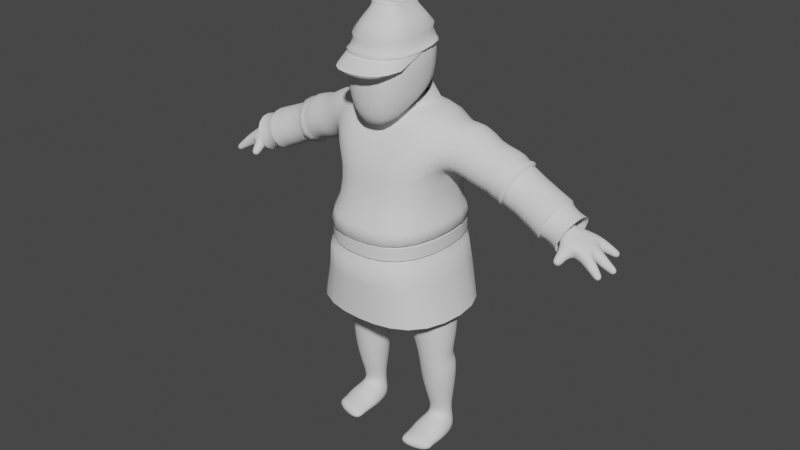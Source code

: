 # Source: soldado_boliviano_robe.blend  (saved by Blender 2.91.10; exported with 4.5.12 LTS)
import bpy
from mathutils import Matrix  # noqa: F401  (used for matrix-valued properties, if any)

bpy.ops.wm.read_factory_settings(use_empty=True)
scene = bpy.context.scene
scene.name = 'Scene'

# ---- collections
col_collection = bpy.data.collections.new('Collection'); scene.collection.children.link(col_collection)

# ---- node groups
ng_auto_smooth = bpy.data.node_groups.new('Auto Smooth', 'GeometryNodeTree')
_s = ng_auto_smooth.interface.new_socket(name='Geometry', in_out='OUTPUT', socket_type='NodeSocketGeometry')
_s = ng_auto_smooth.interface.new_socket(name='Geometry', in_out='INPUT', socket_type='NodeSocketGeometry')
_s = ng_auto_smooth.interface.new_socket(name='Angle', in_out='INPUT', socket_type='NodeSocketFloat')
_s.subtype = 'ANGLE'
_s.min_value = 0.0
_s.max_value = 3.142
ng_auto_smooth.is_modifier = True
_N = ng_auto_smooth.nodes; _L = ng_auto_smooth.links
n0 = _N.new('NodeGroupOutput'); n0.name = 'Group Output'; n0.location = (480, -100)
n1 = _N.new('NodeGroupInput'); n1.name = 'Group Input'; n1.location = (-420, -300)
n2 = _N.new('NodeGroupInput'); n2.name = 'Group Input.001'; n2.location = (-60, -100)
n3 = _N.new('GeometryNodeSetShadeSmooth'); n3.name = 'Set Shade Smooth'; n3.location = (120, -100)
n3.domain = 'EDGE'
n4 = _N.new('GeometryNodeSetShadeSmooth'); n4.name = 'Set Shade Smooth.001'; n4.location = (300, -100)
n5 = _N.new('GeometryNodeInputMeshEdgeAngle'); n5.name = 'Edge Angle'; n5.location = (-420, -220)
n6 = _N.new('GeometryNodeInputEdgeSmooth'); n6.name = 'Is Edge Smooth'; n6.location = (-60, -160)
n7 = _N.new('GeometryNodeInputShadeSmooth'); n7.name = 'Is Face Smooth'; n7.location = (-240, -340)
n8 = _N.new('FunctionNodeBooleanMath'); n8.name = 'Boolean Math'; n8.location = (-60, -220)
n9 = _N.new('FunctionNodeCompare'); n9.name = 'Compare'; n9.location = (-240, -180)
n9.operation = 'LESS_EQUAL'
_L.new(n5.outputs[0], n9.inputs[0])
_L.new(n4.outputs[0], n0.inputs[0])
_L.new(n1.outputs[1], n9.inputs[1])
_L.new(n9.outputs[0], n8.inputs[0])
_L.new(n7.outputs[0], n8.inputs[1])
_L.new(n2.outputs[0], n3.inputs[0])
_L.new(n6.outputs[0], n3.inputs[1])
_L.new(n3.outputs[0], n4.inputs[0])
_L.new(n8.outputs[0], n3.inputs[2])
n0.is_active_output = True

# ---- world
world_world = bpy.data.worlds.new('World'); scene.world = world_world
world_world.use_nodes = True; world_world.node_tree.nodes.clear()
_N = world_world.node_tree.nodes; _L = world_world.node_tree.links
n0 = _N.new('ShaderNodeOutputWorld'); n0.name = 'World Output'; n0.location = (300, 300)
n1 = _N.new('ShaderNodeBackground'); n1.name = 'Background'; n1.location = (10, 300)
n1.inputs[0].default_value = (0.05088, 0.05088, 0.05088, 1.0)
_L.new(n1.outputs[0], n0.inputs[0])
n0.is_active_output = True
world_world.color = (0.05088, 0.05088, 0.05088)
world_world.use_sun_shadow = False
world_world.sun_shadow_jitter_overblur = 0.0

# ---- meshes
me_plane_001 = bpy.data.meshes.new('Plane.001')
me_plane_001.from_pydata([(0.0, -0.2112, 0.8331), (0.0, 0.1706, 0.8257), (-0.3359, 0.2137, 0.9683), (-0.3296, -0.2884, 1.036), (-0.1532, -0.09003, 0.1281), (-0.1592, 0.1007, -0.009032), (-0.3329, 0.09828, -0.009032), (-0.3269, -0.09246, 0.1314), (-0.1331, -0.2919, 0.05468), (-0.1357, -0.2844, -0.009032), (-0.353, -0.2236, -0.009032), (-0.3505, -0.2311, 0.06286), (-0.3205, -0.1207, 1.649), (-0.3095, 0.1199, 1.651), (-0.3647, 0.1207, 1.885), (-0.3757, -0.1199, 1.883), (-0.2522, -0.3003, 1.632), (-0.312, 0.1834, 1.59), (-0.2767, 0.1721, 1.947), (-0.2767, -0.1721, 1.947), (-1.098, 0.02679, 1.427), (-1.056, 0.08372, 1.436), (-1.076, 0.09862, 1.51), (-1.125, 0.03288, 1.499), (-1.101, -0.02628, 1.414), (-1.135, -0.03785, 1.483), (-1.061, -0.07196, 1.417), (-1.102, -0.09857, 1.479), (-0.9835, -0.06144, 1.424), (-1.051, -0.09921, 1.483), (-0.9825, -0.09487, 1.484), (-1.198, 0.09308, 1.39), (-1.182, 0.1217, 1.388), (-1.196, 0.1311, 1.416), (-1.211, 0.1025, 1.418), (-1.231, -0.002479, 1.35), (-1.228, 0.02983, 1.353), (-1.246, 0.02899, 1.38), (-1.249, -0.003321, 1.377), (-1.196, -0.09509, 1.347), (-1.208, -0.065, 1.351), (-1.226, -0.07517, 1.377), (-1.214, -0.1053, 1.373), (-0.9889, -0.1374, 1.383), (-1.028, -0.1413, 1.381), (-1.027, -0.1657, 1.412), (-0.9878, -0.1618, 1.414), (-0.9432, -0.03754, 1.482), (-0.9435, 0.03249, 1.481), (-0.9729, 0.03328, 1.545), (-0.9726, -0.03675, 1.546), (-0.6209, -0.04862, 1.58), (-0.6205, 0.1068, 1.578), (-0.6797, 0.1089, 1.721), (-0.6802, -0.04655, 1.723), (-0.1217, -0.1269, 0.4302), (-0.1267, 0.09039, 0.4996), (-0.3547, 0.08379, 0.504), (-0.3498, -0.1335, 0.4345), (-0.1396, -0.1356, 0.4814), (-0.1449, 0.04641, 0.5289), (-0.3328, 0.03863, 0.5377), (-0.3275, -0.1434, 0.4902), (-0.04992, -0.2057, 2.417), (-0.04992, -0.004688, 2.417), (-0.1155, -0.3074, 1.851), (-0.1982, 0.05585, 2.083), (-0.1982, -0.3315, 2.3), (-0.1982, 0.09057, 2.296), (-0.08043, -0.1068, 1.916), (-0.08043, 0.05241, 1.939), (-0.07771, -0.08617, 1.959), (-0.07771, 0.04989, 2.074), (-0.2882, -0.3486, 1.258), (-0.2882, 0.2265, 1.296), (-0.1327, -0.133, 0.09559), (-0.1384, -0.07841, -0.009032), (-0.3535, -0.07902, -0.009032), (-0.3478, -0.1336, 0.101), (-0.1515, -0.1876, 0.07578), (-0.1547, -0.1782, -0.009032), (-0.3346, -0.179, -0.009032), (-0.3314, -0.1884, 0.08255), (-0.4979, -0.07843, 1.607), (-0.4809, 0.1115, 1.611), (-0.5483, 0.1138, 1.79), (-0.5654, -0.07615, 1.786), (-1.139, 0.05007, 1.419), (-1.112, 0.1001, 1.415), (-1.136, 0.1165, 1.464), (-1.163, 0.06645, 1.468), (-1.171, 0.07322, 1.404), (-1.15, 0.1118, 1.401), (-1.168, 0.1244, 1.438), (-1.189, 0.08583, 1.441), (-1.158, -0.02449, 1.385), (-1.153, 0.03194, 1.39), (-1.185, 0.03046, 1.437), (-1.19, -0.02596, 1.432), (-1.197, -0.01265, 1.366), (-1.193, 0.0308, 1.37), (-1.218, 0.02967, 1.407), (-1.222, -0.01378, 1.403), (-1.127, -0.08569, 1.382), (-1.148, -0.03314, 1.389), (-1.179, -0.05089, 1.434), (-1.158, -0.1034, 1.427), (-1.165, -0.09075, 1.363), (-1.181, -0.05028, 1.369), (-1.204, -0.06395, 1.403), (-1.188, -0.1044, 1.398), (-0.9869, -0.1031, 1.401), (-1.039, -0.1082, 1.399), (-1.037, -0.1401, 1.44), (-0.9854, -0.135, 1.442), (-0.9056, -0.03856, 1.494), (-0.9121, 0.04028, 1.49), (-0.9444, 0.04122, 1.562), (-0.9379, -0.03762, 1.566), (-0.8332, -0.04092, 1.516), (-0.8412, 0.05664, 1.511), (-0.8812, 0.0578, 1.601), (-0.8732, -0.03976, 1.605), (-0.734, -0.04417, 1.546), (-0.7442, 0.07904, 1.54), (-0.7947, 0.08051, 1.653), (-0.7845, -0.0427, 1.659), (-0.1487, -0.09881, 0.2821), (-0.1535, 0.07946, 0.2916), (-0.332, 0.07458, 0.2934), (-0.3272, -0.1037, 0.284), (-0.179, -0.0321, 0.1295), (-0.1822, 0.04898, 0.1482), (-0.3046, 0.04552, 0.1472), (-0.3014, -0.03556, 0.1286), (-0.09226, -0.1616, 0.6633), (-0.1044, 0.09379, 0.6493), (-0.3595, 0.08267, 0.6668), (-0.3474, -0.1727, 0.6809), (-0.08043, -0.1068, 1.916), (-0.08043, 0.05241, 1.939), (0.0, -0.1068, 1.916), (0.0, -0.3003, 1.632), (-3.01e-17, -0.4061, 0.9043), (0.0, 0.05241, 1.939), (-7.967e-18, 0.2934, 0.9324), (0.0, 0.1834, 1.59), (0.0, 0.1721, 1.947), (0.0, -0.2421, 1.775), (0.0, -0.004688, 2.417), (0.0, -0.2291, 2.417), (0.0, -0.3549, 2.3), (9.261e-18, -0.3308, 1.816), (0.0, 0.09057, 2.296), (-9.261e-18, 0.05585, 2.083), (0.0, -0.3986, 1.258), (0.0, 0.2265, 1.296), (0.0, -0.08617, 1.959), (0.0, 0.04989, 2.074), (-0.3477, 0.1482, 0.9085), (-0.3385, -0.2305, 0.8965), (-0.2033, -0.3195, 2.076), (-0.1982, 0.07321, 2.189), (-4.63e-18, 0.07321, 2.189), (4.63e-18, -0.3753, 2.076)], [], [(15, 12, 16, 19), (14, 15, 19, 18), (13, 14, 18, 17), (12, 13, 17, 16), (0, 143, 3, 160), (11, 8, 79, 82), (10, 11, 82, 81), (26, 29, 27), (9, 10, 81, 80), (8, 9, 80, 79), (82, 79, 75, 78), (30, 47, 50), (81, 82, 78, 77), (80, 81, 77, 76), (79, 80, 76, 75), (21, 24, 20), (78, 75, 4, 7), (28, 26, 24), (77, 78, 7, 6), (76, 77, 6, 5), (75, 76, 5, 4), (149, 64, 63, 150), (49, 22, 23, 50), (46, 45, 44, 43), (42, 41, 40, 39), (38, 37, 36, 35), (148, 141, 139, 19), (19, 139, 140, 18), (50, 23, 25, 27), (28, 24, 21, 48), (34, 33, 32, 31), (11, 10, 9, 8), (22, 49, 48, 21), (29, 30, 50, 27), (28, 48, 47, 30), (164, 161, 65, 152), (161, 162, 66, 65), (150, 63, 67, 151), (63, 64, 68, 67), (142, 16, 73, 155), (16, 17, 74, 73), (157, 71, 139, 141), (71, 72, 140, 139), (152, 65, 71, 157), (65, 66, 72, 71), (155, 73, 3, 143), (73, 74, 2, 3), (51, 52, 84, 83), (52, 53, 85, 84), (53, 54, 86, 85), (54, 51, 83, 86), (83, 84, 13, 12), (84, 85, 14, 13), (85, 86, 15, 14), (86, 83, 12, 15), (87, 88, 21, 20), (88, 89, 22, 21), (89, 90, 23, 22), (90, 87, 20, 23), (91, 92, 88, 87), (92, 93, 89, 88), (93, 94, 90, 89), (94, 91, 87, 90), (31, 32, 92, 91), (32, 33, 93, 92), (33, 34, 94, 93), (34, 31, 91, 94), (95, 96, 20, 24), (96, 97, 23, 20), (97, 98, 25, 23), (98, 95, 24, 25), (99, 100, 96, 95), (100, 101, 97, 96), (101, 102, 98, 97), (102, 99, 95, 98), (35, 36, 100, 99), (36, 37, 101, 100), (37, 38, 102, 101), (38, 35, 99, 102), (103, 104, 24, 26), (104, 105, 25, 24), (105, 106, 27, 25), (106, 103, 26, 27), (107, 108, 104, 103), (108, 109, 105, 104), (109, 110, 106, 105), (110, 107, 103, 106), (39, 40, 108, 107), (40, 41, 109, 108), (41, 42, 110, 109), (42, 39, 107, 110), (111, 112, 26, 28), (112, 113, 29, 26), (113, 114, 30, 29), (114, 111, 28, 30), (43, 44, 112, 111), (44, 45, 113, 112), (45, 46, 114, 113), (46, 43, 111, 114), (47, 48, 116, 115), (48, 49, 117, 116), (49, 50, 118, 117), (50, 47, 115, 118), (115, 116, 120, 119), (116, 117, 121, 120), (117, 118, 122, 121), (118, 115, 119, 122), (119, 120, 124, 123), (120, 121, 125, 124), (121, 122, 126, 125), (122, 119, 123, 126), (123, 124, 52, 51), (124, 125, 53, 52), (125, 126, 54, 53), (126, 123, 51, 54), (55, 56, 60, 59), (56, 57, 61, 60), (57, 58, 62, 61), (58, 55, 59, 62), (127, 128, 56, 55), (128, 129, 57, 56), (129, 130, 58, 57), (130, 127, 55, 58), (131, 132, 128, 127), (132, 133, 129, 128), (133, 134, 130, 129), (134, 131, 127, 130), (4, 5, 132, 131), (5, 6, 133, 132), (6, 7, 134, 133), (7, 4, 131, 134), (59, 60, 136, 135), (60, 61, 137, 136), (61, 62, 138, 137), (62, 59, 135, 138), (135, 136, 1, 0), (159, 160, 3, 2), (1, 159, 2, 145), (74, 156, 145, 2), (66, 154, 158, 72), (72, 158, 144, 140), (17, 146, 156, 74), (64, 149, 153, 68), (162, 163, 154, 66), (17, 18, 147, 146), (19, 16, 142, 148), (18, 140, 144, 147), (137, 138, 160, 159), (138, 135, 0, 160), (136, 137, 159, 1), (68, 153, 163, 162), (67, 68, 162, 161), (151, 67, 161, 164)])
me_plane_001.polygons.foreach_set('use_smooth', [True] * 153)
me_plane_001.use_remesh_fix_poles = True
me_plane_001.use_remesh_preserve_attributes = False
me_plane_001.use_mirror_vertex_groups = False
me_plane_001.update()
me_plane_002 = bpy.data.meshes.new('Plane.002')
me_plane_002.from_pydata([(-0.06688, -0.1816, 2.474), (-0.0668, -0.04228, 2.473), (-0.1464, -0.2524, 2.28), (-0.1456, 0.01084, 2.3), (-0.08043, -0.1068, 1.916), (-0.08043, 0.05241, 1.939), (0.06802, -0.1816, 2.481), (0.06802, -0.04228, 2.48), (0.1536, -0.2524, 2.285), (0.1537, 0.01084, 2.306), (0.08043, -0.1068, 1.916), (0.08043, 0.05241, 1.939), (8.751e-05, -0.02649, 2.486), (4.9e-05, -0.2045, 2.487), (0.002863, -0.3332, 2.282), (0.003566, 0.07743, 2.3), (-0.01869, -0.02666, 2.485), (-0.03733, -0.02884, 2.482), (-0.05519, -0.03497, 2.477), (-0.06648, -0.06877, 2.477), (-0.06619, -0.1104, 2.48), (-0.06651, -0.1531, 2.478), (-0.04114, -0.3306, 2.281), (-0.08277, -0.3194, 2.28), (-0.119, -0.2948, 2.278), (-0.1629, -0.1907, 2.287), (-0.1686, -0.1191, 2.286), (-0.1626, -0.04833, 2.295), (-0.07916, -0.1953, 2.442), (-0.1052, -0.2214, 2.397), (-0.1382, -0.2491, 2.341), (-0.07913, -0.03098, 2.442), (-0.1052, -0.009095, 2.4), (-0.1379, 0.01337, 2.351), (-0.05502, -0.19, 2.478), (-0.03711, -0.1985, 2.483), (-0.01852, -0.2031, 2.485), (-0.1177, 0.04932, 2.298), (-0.08122, 0.06918, 2.297), (-0.03986, 0.07641, 2.299), (0.002273, 0.006157, 2.441), (0.003457, 0.04343, 2.393), (0.003658, 0.07967, 2.346), (0.00231, -0.2414, 2.439), (0.003477, -0.2852, 2.386), (0.00338, -0.329, 2.328), (-0.0005308, -0.06616, 2.497), (-0.0007516, -0.1136, 2.501), (-0.0005487, -0.162, 2.497), (-0.1598, -0.2607, 2.242), (-0.1585, 0.01448, 2.261), (0.002988, 0.08397, 2.27), (0.001504, -0.3467, 2.238), (0.01889, -0.02666, 2.487), (0.0377, -0.02884, 2.486), (0.05596, -0.03497, 2.484), (0.06721, -0.06877, 2.485), (0.06664, -0.1104, 2.487), (0.0672, -0.1531, 2.485), (0.04684, -0.3306, 2.282), (0.08864, -0.3194, 2.282), (0.1254, -0.2948, 2.282), (0.1706, -0.1907, 2.293), (0.1756, -0.1191, 2.292), (0.1705, -0.04833, 2.302), (0.0835, -0.1953, 2.45), (0.1122, -0.2214, 2.405), (0.1461, -0.2491, 2.349), (0.08348, -0.03098, 2.45), (0.1122, -0.009095, 2.408), (0.1459, 0.01337, 2.359), (0.05571, -0.19, 2.484), (0.03739, -0.1985, 2.487), (0.01864, -0.2031, 2.487), (0.1254, 0.04932, 2.303), (0.0886, 0.06918, 2.3), (0.04704, 0.07641, 2.3), (0.1648, -0.2607, 2.246), (0.165, 0.01448, 2.266), (-0.01616, -0.06596, 2.496), (-0.03273, -0.06645, 2.493), (-0.05052, -0.06847, 2.487), (-0.01532, -0.113, 2.5), (-0.03114, -0.1118, 2.497), (-0.04895, -0.1107, 2.49), (-0.01627, -0.161, 2.496), (-0.03283, -0.158, 2.493), (-0.05058, -0.1539, 2.487), (-0.02083, -0.2397, 2.438), (-0.04323, -0.2333, 2.437), (-0.06354, -0.2199, 2.437), (-0.02811, -0.2831, 2.385), (-0.05819, -0.2744, 2.385), (-0.08471, -0.2553, 2.387), (-0.03821, -0.3264, 2.327), (-0.07759, -0.3155, 2.326), (-0.1119, -0.2913, 2.33), (-0.0863, -0.1568, 2.441), (-0.08787, -0.1118, 2.441), (-0.08628, -0.06758, 2.441), (-0.1169, -0.1714, 2.398), (-0.1205, -0.1137, 2.395), (-0.1169, -0.05692, 2.398), (-0.1539, -0.1874, 2.346), (-0.1592, -0.1161, 2.342), (-0.1538, -0.04575, 2.349), (-0.06332, -0.008706, 2.438), (-0.04283, 0.001932, 2.438), (-0.0205, 0.005681, 2.439), (-0.08447, 0.02165, 2.392), (-0.05771, 0.03709, 2.391), (-0.02774, 0.04266, 2.392), (-0.1113, 0.05177, 2.346), (-0.07669, 0.07149, 2.344), (-0.03745, 0.07866, 2.345), (-0.1282, 0.05457, 2.264), (-0.08875, 0.07534, 2.267), (-0.04399, 0.0829, 2.269), (-0.1775, -0.1961, 2.247), (-0.1835, -0.1211, 2.253), (-0.1769, -0.04716, 2.257), (-0.04617, -0.3438, 2.238), (-0.09116, -0.3316, 2.238), (-0.1302, -0.3054, 2.24), (0.01513, -0.06596, 2.498), (0.01385, -0.113, 2.501), (0.0152, -0.161, 2.498), (0.03192, -0.06645, 2.497), (0.02991, -0.1118, 2.5), (0.03199, -0.158, 2.497), (0.0503, -0.06847, 2.492), (0.04835, -0.1107, 2.496), (0.05032, -0.1539, 2.493), (0.02546, -0.2397, 2.44), (0.03507, -0.2831, 2.387), (0.04495, -0.3264, 2.328), (0.0479, -0.2333, 2.441), (0.0652, -0.2744, 2.389), (0.08447, -0.3155, 2.329), (0.06823, -0.2199, 2.443), (0.09185, -0.2553, 2.394), (0.1193, -0.2913, 2.336), (0.0906, -0.1568, 2.45), (0.1239, -0.1714, 2.408), (0.162, -0.1874, 2.355), (0.09213, -0.1118, 2.45), (0.1274, -0.1137, 2.405), (0.1669, -0.1161, 2.351), (0.0906, -0.06758, 2.45), (0.1239, -0.05692, 2.407), (0.1619, -0.04575, 2.358), (0.06799, -0.008706, 2.444), (0.09159, 0.02165, 2.399), (0.119, 0.05177, 2.352), (0.04744, 0.001932, 2.442), (0.06474, 0.03709, 2.395), (0.08414, 0.07149, 2.348), (0.02507, 0.005681, 2.442), (0.03469, 0.04266, 2.394), (0.0448, 0.07866, 2.347), (0.1346, 0.05457, 2.268), (0.09498, 0.07534, 2.269), (0.05003, 0.0829, 2.27), (0.1831, -0.1961, 2.251), (0.1887, -0.1211, 2.257), (0.1831, -0.04716, 2.262), (0.04917, -0.3438, 2.239), (0.09451, -0.3316, 2.24), (0.1343, -0.3054, 2.242), (-0.1365, -0.2457, 2.311), (-0.136, 0.00689, 2.325), (0.003817, 0.07074, 2.323), (0.003361, -0.323, 2.305), (0.1446, -0.2457, 2.317), (0.1445, 0.00689, 2.332), (-0.1106, -0.2864, 2.305), (-0.07676, -0.3098, 2.303), (-0.03781, -0.3204, 2.304), (-0.1518, -0.04995, 2.322), (-0.1573, -0.1177, 2.314), (-0.152, -0.1865, 2.316), (-0.03684, 0.06976, 2.322), (-0.07559, 0.06285, 2.32), (-0.1098, 0.04382, 2.322), (0.04451, -0.3204, 2.306), (0.08363, -0.3098, 2.306), (0.1181, -0.2864, 2.309), (0.1604, -0.1865, 2.324), (0.1652, -0.1177, 2.321), (0.1602, -0.04995, 2.33), (0.1179, 0.04382, 2.327), (0.08344, 0.06285, 2.324), (0.04452, 0.06976, 2.323), (-0.1598, -0.3438, 2.186), (0.001504, -0.4298, 2.182), (0.1648, -0.3438, 2.19), (-0.1775, -0.2792, 2.191), (-0.04617, -0.4269, 2.182), (-0.09116, -0.4147, 2.182), (-0.1302, -0.3885, 2.184), (0.1831, -0.2792, 2.195), (0.04917, -0.4269, 2.183), (0.09451, -0.4147, 2.184), (0.1343, -0.3885, 2.186), (0.1524, -0.255, 2.237), (0.1534, -0.3374, 2.18), (0.1275, -0.3804, 2.174), (0.1267, -0.2975, 2.23), (-0.08726, -0.323, 2.226), (-0.08753, -0.4061, 2.17), (-0.123, -0.3805, 2.172), (-0.1222, -0.2977, 2.228), (0.0909, -0.323, 2.227), (0.09116, -0.406, 2.171), (0.04795, -0.418, 2.169), (0.04789, -0.3349, 2.225), (-0.1481, -0.3376, 2.177), (-0.1471, -0.2552, 2.234), (-0.1627, -0.2758, 2.186), (-0.1622, -0.1935, 2.243), (0.001582, -0.3379, 2.225), (0.001583, -0.4209, 2.169), (-0.04477, -0.418, 2.169), (-0.04471, -0.3349, 2.225), (0.1677, -0.1935, 2.247), (0.1683, -0.2757, 2.19), (0.173, -0.1198, 2.255), (-0.1678, -0.1197, 2.251), (-0.07471, -0.1889, 2.46), (-0.07465, -0.03594, 2.46), (0.001045, -0.009912, 2.467), (0.001034, -0.2229, 2.467), (0.07736, -0.1889, 2.468), (0.07736, -0.03594, 2.468), (-0.01988, -0.2213, 2.466), (-0.0405, -0.2158, 2.464), (-0.05977, -0.2052, 2.461), (-0.07744, -0.1544, 2.462), (-0.07789, -0.111, 2.463), (-0.07741, -0.06847, 2.462), (-0.05955, -0.02127, 2.461), (-0.04011, -0.01309, 2.464), (-0.01955, -0.01021, 2.466), (0.06223, -0.2052, 2.467), (0.0427, -0.2158, 2.468), (0.02196, -0.2213, 2.468), (0.07979, -0.06847, 2.47), (0.08009, -0.111, 2.472), (0.07978, -0.1544, 2.47), (0.02166, -0.01021, 2.468), (0.04234, -0.01309, 2.468), (0.06205, -0.02127, 2.467), (-0.07694, -0.1902, 2.467), (-0.07687, -0.03384, 2.466), (0.0005114, -0.01138, 2.479), (0.0004781, -0.2207, 2.479), (0.07891, -0.1902, 2.476), (0.07891, -0.03384, 2.475), (-0.02061, -0.2191, 2.478), (-0.04158, -0.2137, 2.476), (-0.06147, -0.2037, 2.471), (-0.07783, -0.1557, 2.471), (-0.07779, -0.1105, 2.473), (-0.0778, -0.06636, 2.47), (-0.06123, -0.02179, 2.471), (-0.04117, -0.01426, 2.475), (-0.02025, -0.01161, 2.478), (0.06299, -0.2037, 2.478), (0.04272, -0.2137, 2.48), (0.02159, -0.2191, 2.48), (0.07936, -0.06636, 2.479), (0.07911, -0.1105, 2.481), (0.07935, -0.1557, 2.479), (0.0213, -0.01161, 2.48), (0.04238, -0.01426, 2.48), (0.06283, -0.02179, 2.477), (0.0001671, -0.02139, 2.487), (-0.01886, -0.02156, 2.485), (-0.03817, -0.02382, 2.483), (-0.05686, -0.03025, 2.478), (-0.07145, -0.03949, 2.472), (-0.07108, -0.06911, 2.477), (-0.07075, -0.1104, 2.479), (-0.07111, -0.1528, 2.477), (-0.07153, -0.1842, 2.473), (-0.05708, -0.1946, 2.479), (-0.03855, -0.2033, 2.483), (-0.0192, -0.2082, 2.486), (0.0001219, -0.2096, 2.487), (0.01922, -0.02156, 2.487), (0.0387, -0.02382, 2.487), (0.05782, -0.03025, 2.484), (0.07299, -0.03949, 2.48), (0.07207, -0.06911, 2.485), (0.07148, -0.1104, 2.487), (0.07206, -0.1528, 2.485), (0.07298, -0.1842, 2.481), (0.05795, -0.1946, 2.485), (0.03899, -0.2033, 2.488), (0.01947, -0.2082, 2.488), (-0.1569, -0.2589, 2.25), (-0.1557, 0.01369, 2.269), (0.003114, 0.08255, 2.276), (0.001799, -0.3384, 2.263), (0.1623, -0.2589, 2.254), (0.1625, 0.01369, 2.274), (-0.1259, 0.05343, 2.272), (-0.08711, 0.074, 2.273), (-0.0431, 0.08149, 2.275), (-0.1743, -0.1949, 2.256), (-0.1803, -0.1207, 2.26), (-0.1738, -0.04742, 2.266), (-0.04508, -0.3355, 2.262), (-0.08934, -0.3236, 2.262), (-0.1278, -0.2977, 2.263), (0.04939, 0.08149, 2.276), (0.0936, 0.074, 2.276), (0.1326, 0.05343, 2.276), (0.1803, -0.04742, 2.271), (0.1859, -0.1207, 2.265), (0.1804, -0.1949, 2.26), (0.1323, -0.2977, 2.266), (0.09324, -0.3236, 2.264), (0.04866, -0.3355, 2.263), (-0.1651, -0.2631, 2.249), (-0.164, 0.01738, 2.268), (0.003026, 0.09115, 2.275), (0.001636, -0.353, 2.252), (0.1704, -0.2632, 2.252), (0.1707, 0.01747, 2.272), (-0.1322, 0.05978, 2.271), (-0.09051, 0.08203, 2.272), (-0.04435, 0.09002, 2.274), (-0.1833, -0.197, 2.254), (-0.1893, -0.1211, 2.26), (-0.1827, -0.04605, 2.264), (-0.04687, -0.3499, 2.252), (-0.09336, -0.3373, 2.253), (-0.1342, -0.3096, 2.254), (0.05047, 0.09004, 2.275), (0.09682, 0.08209, 2.275), (0.1387, 0.05988, 2.274), (0.1893, -0.04607, 2.269), (0.1949, -0.1211, 2.263), (0.1892, -0.1971, 2.258), (0.1386, -0.3098, 2.256), (0.09696, -0.3374, 2.254), (0.05012, -0.35, 2.253)], [], [(79, 80, 83, 82), (80, 81, 84, 83), (82, 83, 86, 85), (83, 84, 87, 86), (12, 16, 79, 46), (16, 17, 80, 79), (17, 18, 81, 80), (18, 1, 19, 81), (81, 19, 20, 84), (84, 20, 21, 87), (87, 21, 0, 34), (86, 87, 34, 35), (85, 86, 35, 36), (48, 85, 36, 13), (47, 82, 85, 48), (46, 79, 82, 47), (88, 89, 92, 91), (89, 90, 93, 92), (91, 92, 95, 94), (92, 93, 96, 95), (231, 234, 88, 43), (234, 235, 89, 88), (235, 236, 90, 89), (236, 228, 28, 90), (90, 28, 29, 93), (93, 29, 30, 96), (175, 169, 2, 24), (176, 175, 24, 23), (177, 176, 23, 22), (172, 177, 22, 14), (44, 91, 94, 45), (43, 88, 91, 44), (97, 98, 101, 100), (98, 99, 102, 101), (100, 101, 104, 103), (101, 102, 105, 104), (228, 237, 97, 28), (237, 238, 98, 97), (238, 239, 99, 98), (239, 229, 31, 99), (99, 31, 32, 102), (102, 32, 33, 105), (178, 170, 3, 27), (179, 178, 27, 26), (180, 179, 26, 25), (169, 180, 25, 2), (29, 100, 103, 30), (28, 97, 100, 29), (106, 107, 110, 109), (107, 108, 111, 110), (109, 110, 113, 112), (110, 111, 114, 113), (229, 240, 106, 31), (240, 241, 107, 106), (241, 242, 108, 107), (242, 230, 40, 108), (108, 40, 41, 111), (111, 41, 42, 114), (181, 171, 15, 39), (182, 181, 39, 38), (183, 182, 38, 37), (170, 183, 37, 3), (32, 109, 112, 33), (31, 106, 109, 32), (325, 330, 115, 50), (330, 331, 116, 115), (331, 332, 117, 116), (332, 326, 51, 117), (324, 333, 118, 49), (333, 334, 119, 118), (334, 335, 120, 119), (335, 325, 50, 120), (327, 336, 121, 52), (336, 337, 122, 121), (337, 338, 123, 122), (338, 324, 49, 123), (124, 125, 128, 127), (125, 126, 129, 128), (127, 128, 131, 130), (128, 129, 132, 131), (12, 46, 124, 53), (46, 47, 125, 124), (47, 48, 126, 125), (48, 13, 73, 126), (126, 73, 72, 129), (129, 72, 71, 132), (132, 71, 6, 58), (131, 132, 58, 57), (130, 131, 57, 56), (55, 130, 56, 7), (54, 127, 130, 55), (53, 124, 127, 54), (133, 134, 137, 136), (134, 135, 138, 137), (136, 137, 140, 139), (137, 138, 141, 140), (231, 43, 133, 245), (43, 44, 134, 133), (44, 45, 135, 134), (172, 14, 59, 184), (184, 59, 60, 185), (185, 60, 61, 186), (186, 61, 8, 173), (140, 141, 67, 66), (139, 140, 66, 65), (243, 139, 65, 232), (244, 136, 139, 243), (245, 133, 136, 244), (142, 143, 146, 145), (143, 144, 147, 146), (145, 146, 149, 148), (146, 147, 150, 149), (232, 65, 142, 248), (65, 66, 143, 142), (66, 67, 144, 143), (173, 8, 62, 187), (187, 62, 63, 188), (188, 63, 64, 189), (189, 64, 9, 174), (149, 150, 70, 69), (148, 149, 69, 68), (246, 148, 68, 233), (247, 145, 148, 246), (248, 142, 145, 247), (151, 152, 155, 154), (152, 153, 156, 155), (154, 155, 158, 157), (155, 156, 159, 158), (233, 68, 151, 251), (68, 69, 152, 151), (69, 70, 153, 152), (174, 9, 74, 190), (190, 74, 75, 191), (191, 75, 76, 192), (192, 76, 15, 171), (158, 159, 42, 41), (157, 158, 41, 40), (249, 157, 40, 230), (250, 154, 157, 249), (251, 151, 154, 250), (329, 78, 160, 341), (339, 162, 51, 326), (340, 161, 162, 339), (341, 160, 161, 340), (328, 77, 163, 344), (342, 165, 78, 329), (343, 164, 165, 342), (344, 163, 164, 343), (327, 52, 166, 347), (345, 168, 77, 328), (346, 167, 168, 345), (347, 166, 167, 346), (159, 192, 171, 42), (156, 191, 192, 159), (153, 190, 191, 156), (70, 174, 190, 153), (150, 189, 174, 70), (147, 188, 189, 150), (144, 187, 188, 147), (67, 173, 187, 144), (141, 186, 173, 67), (138, 185, 186, 141), (135, 184, 185, 138), (45, 172, 184, 135), (33, 112, 183, 170), (112, 113, 182, 183), (113, 114, 181, 182), (114, 42, 171, 181), (30, 103, 180, 169), (103, 104, 179, 180), (104, 105, 178, 179), (105, 33, 170, 178), (45, 94, 177, 172), (94, 95, 176, 177), (95, 96, 175, 176), (96, 30, 169, 175), (77, 168, 203, 195), (122, 123, 199, 198), (167, 166, 201, 202), (123, 49, 193, 199), (168, 167, 202, 203), (49, 118, 196, 193), (52, 121, 197, 194), (163, 77, 195, 200), (121, 122, 198, 197), (166, 52, 194, 201), (163, 200, 164), (119, 196, 118), (204, 205, 206, 207), (208, 209, 210, 211), (212, 213, 214, 215), (211, 210, 216, 217), (207, 206, 213, 212), (217, 216, 218, 219), (220, 221, 222, 223), (224, 225, 205, 204), (223, 222, 209, 208), (215, 214, 221, 220), (224, 226, 225), (227, 219, 218), (163, 164, 226, 224), (118, 49, 217, 219), (200, 195, 205, 225), (167, 168, 207, 212), (122, 121, 223, 208), (119, 118, 219, 227), (202, 201, 214, 213), (164, 200, 225, 226), (52, 166, 215, 220), (77, 163, 224, 204), (123, 122, 208, 211), (203, 202, 213, 206), (196, 119, 227, 218), (168, 77, 204, 207), (193, 196, 218, 216), (201, 194, 221, 214), (197, 198, 209, 222), (195, 203, 206, 205), (198, 199, 210, 209), (199, 193, 216, 210), (49, 123, 211, 217), (194, 197, 222, 221), (121, 52, 220, 223), (166, 167, 212, 215), (275, 251, 250, 274), (274, 250, 249, 273), (273, 249, 230, 254), (257, 233, 251, 275), (272, 248, 247, 271), (271, 247, 246, 270), (270, 246, 233, 257), (256, 232, 248, 272), (269, 245, 244, 268), (268, 244, 243, 267), (267, 243, 232, 256), (255, 231, 245, 269), (266, 254, 230, 242), (265, 266, 242, 241), (264, 265, 241, 240), (253, 264, 240, 229), (263, 253, 229, 239), (262, 263, 239, 238), (261, 262, 238, 237), (252, 261, 237, 228), (260, 252, 228, 236), (259, 260, 236, 235), (258, 259, 235, 234), (255, 258, 234, 231), (288, 287, 258, 255), (287, 286, 259, 258), (286, 285, 260, 259), (285, 284, 252, 260), (284, 283, 261, 252), (283, 282, 262, 261), (282, 281, 263, 262), (281, 280, 253, 263), (280, 279, 264, 253), (279, 278, 265, 264), (278, 277, 266, 265), (277, 276, 254, 266), (288, 255, 269, 299), (297, 267, 256, 296), (298, 268, 267, 297), (299, 269, 268, 298), (296, 256, 272, 295), (293, 270, 257, 292), (294, 271, 270, 293), (295, 272, 271, 294), (292, 257, 275, 291), (289, 273, 254, 276), (290, 274, 273, 289), (291, 275, 274, 290), (16, 12, 276, 277), (17, 16, 277, 278), (18, 17, 278, 279), (1, 18, 279, 280), (19, 1, 280, 281), (20, 19, 281, 282), (21, 20, 282, 283), (0, 21, 283, 284), (34, 0, 284, 285), (35, 34, 285, 286), (36, 35, 286, 287), (13, 36, 287, 288), (12, 53, 289, 276), (53, 54, 290, 289), (54, 55, 291, 290), (55, 7, 292, 291), (7, 56, 293, 292), (56, 57, 294, 293), (57, 58, 295, 294), (58, 6, 296, 295), (6, 71, 297, 296), (71, 72, 298, 297), (72, 73, 299, 298), (73, 13, 288, 299), (59, 323, 322, 60), (60, 322, 321, 61), (61, 321, 304, 8), (14, 303, 323, 59), (62, 320, 319, 63), (63, 319, 318, 64), (64, 318, 305, 9), (8, 304, 320, 62), (74, 317, 316, 75), (75, 316, 315, 76), (76, 315, 302, 15), (9, 305, 317, 74), (24, 2, 300, 314), (23, 24, 314, 313), (22, 23, 313, 312), (14, 22, 312, 303), (27, 3, 301, 311), (26, 27, 311, 310), (25, 26, 310, 309), (2, 25, 309, 300), (39, 15, 302, 308), (38, 39, 308, 307), (37, 38, 307, 306), (3, 37, 306, 301), (323, 347, 346, 322), (322, 346, 345, 321), (321, 345, 328, 304), (303, 327, 347, 323), (320, 344, 343, 319), (319, 343, 342, 318), (318, 342, 329, 305), (304, 328, 344, 320), (317, 341, 340, 316), (316, 340, 339, 315), (315, 339, 326, 302), (305, 329, 341, 317), (314, 300, 324, 338), (313, 314, 338, 337), (312, 313, 337, 336), (303, 312, 336, 327), (311, 301, 325, 335), (310, 311, 335, 334), (309, 310, 334, 333), (300, 309, 333, 324), (308, 302, 326, 332), (307, 308, 332, 331), (306, 307, 331, 330), (301, 306, 330, 325)])
me_plane_002.polygons.foreach_set('use_smooth', [True] * 344)
_k = set([(49, 118), (49, 123), (50, 115), (50, 120), (51, 117), (51, 162), (52, 121), (52, 166), (77, 163), (77, 168), (78, 160), (78, 165), (115, 116), (116, 117), (118, 119), (119, 120), (119, 196), (121, 122), (122, 123), (160, 161), (161, 162), (163, 164), (164, 165), (164, 200), (166, 167), (167, 168), (193, 196), (193, 199), (194, 197), (194, 201), (195, 200), (195, 203), (197, 198), (198, 199), (201, 202), (202, 203), (204, 207), (204, 224), (205, 206), (205, 225), (206, 213), (207, 212), (208, 211), (208, 223), (209, 210), (209, 222), (210, 216), (211, 217), (212, 215), (213, 214), (214, 221), (215, 220), (216, 218), (217, 219), (218, 227), (219, 227), (220, 223), (221, 222), (224, 226), (225, 226), (228, 236), (228, 237), (229, 239), (229, 240), (230, 242), (230, 249), (231, 234), (231, 245), (232, 243), (232, 248), (233, 246), (233, 251), (234, 235), (235, 236), (237, 238), (238, 239), (240, 241), (241, 242), (243, 244), (244, 245), (246, 247), (247, 248), (249, 250), (250, 251), (276, 277), (276, 289), (277, 278), (278, 279), (279, 280), (280, 281), (281, 282), (282, 283), (283, 284), (284, 285), (285, 286), (286, 287), (287, 288), (288, 299), (289, 290), (290, 291), (291, 292), (292, 293), (293, 294), (294, 295), (295, 296), (296, 297), (297, 298), (298, 299)])
me_plane_002.attributes.new('sharp_edge', 'BOOLEAN', 'EDGE').data.foreach_set('value', [ (min(e.vertices), max(e.vertices)) in _k for e in me_plane_002.edges])
me_plane_002.use_remesh_fix_poles = True
me_plane_002.use_remesh_preserve_attributes = False
me_plane_002.use_mirror_vertex_groups = False
me_plane_002.update()
me_plane_003 = bpy.data.meshes.new('Plane.003')
me_plane_003.from_pydata([(0.3542, -0.117, 1.682), (0.3474, 0.101, 1.679), (0.3848, 0.1013, 1.866), (0.391, -0.09436, 1.866), (0.2533, -0.2354, 1.62), (0.2792, 0.1302, 1.609), (0.241, 0.1287, 1.908), (0.2361, -0.1502, 1.898), (0.6527, -0.06656, 1.567), (0.6493, 0.1119, 1.565), (0.7101, 0.1136, 1.717), (0.7141, -0.05387, 1.72), (0.08107, -0.1076, 1.931), (0.08106, 0.05282, 1.954), (0.2829, -0.2819, 1.314), (0.2889, 0.1495, 1.321), (0.5152, -0.08398, 1.624), (0.5019, 0.1067, 1.626), (0.56, 0.1065, 1.793), (0.5738, -0.07129, 1.791), (0.9673, -0.08824, 1.433), (0.9748, 0.07646, 1.426), (1.035, 0.07817, 1.565), (1.027, -0.07749, 1.571), (0.8916, -0.07661, 1.469), (0.9001, 0.08205, 1.463), (0.9573, 0.08304, 1.596), (0.9495, -0.06542, 1.603), (0.7735, -0.07214, 1.514), (0.7794, 0.102, 1.51), (0.8405, 0.1032, 1.656), (0.8359, -0.05946, 1.663), (0.09684, -0.09142, 1.943), (0.1552, 0.07489, 1.953), (0.02773, -0.1312, 1.922), (0.05443, -0.1256, 1.927), (0.07817, -0.1131, 1.934), (0.06632, -0.3214, 1.61), (0.1315, -0.3116, 1.613), (0.194, -0.2882, 1.617), (0.1913, -0.1275, 1.921), (0.1529, -0.1115, 1.931), (0.1204, -0.09963, 1.937), (0.1945, 0.09894, 1.94), (0.2665, 0.1755, 1.69), (0.2572, 0.1934, 1.765), (0.2507, 0.1758, 1.839), (0.2557, 0.06015, 1.934), (0.2584, -0.007178, 1.939), (0.2537, -0.07638, 1.929), (0.2406, -0.2004, 1.837), (0.2413, -0.2357, 1.773), (0.2439, -0.2544, 1.702), (0.1088, -0.06036, 1.951), (0.1397, -0.02049, 1.953), (0.1361, 0.02099, 1.958), (0.2865, -0.1913, 1.661), (0.3087, -0.1608, 1.68), (0.329, -0.137, 1.685), (0.3461, -0.06628, 1.654), (0.3421, -0.00647, 1.644), (0.3426, 0.05031, 1.653), (0.3307, 0.1013, 1.678), (0.3191, 0.1041, 1.671), (0.3052, 0.1121, 1.652), (0.2987, 0.04221, 1.582), (0.2981, -0.05123, 1.579), (0.2838, -0.1435, 1.587), (0.3553, 0.1359, 1.722), (0.3648, 0.1462, 1.773), (0.3754, 0.1327, 1.824), (0.3532, 0.09764, 1.87), (0.3238, 0.1013, 1.876), (0.2907, 0.1135, 1.887), (0.3915, 0.05712, 1.892), (0.3949, 0.004737, 1.9), (0.3949, -0.04817, 1.892), (0.3553, -0.1063, 1.869), (0.3227, -0.1182, 1.875), (0.2877, -0.1323, 1.887), (0.3838, -0.1294, 1.824), (0.3745, -0.1486, 1.775), (0.3643, -0.1461, 1.725), (0.2456, -0.2387, 1.53), (0.2491, -0.2501, 1.446), (0.2704, -0.2734, 1.373), (0.2664, 0.1263, 1.519), (0.2654, 0.1285, 1.443), (0.2812, 0.1411, 1.377), (0.3199, 0.05171, 1.32), (0.3286, -0.06384, 1.319), (0.3162, -0.1806, 1.317), (0.08361, 0.2639, 1.32), (0.1637, 0.2502, 1.32), (0.2348, 0.2151, 1.321), (0.0, 0.08296, 2.053), (0.0, -0.1477, 1.918), (0.5556, -0.07881, 1.613), (0.5899, -0.07766, 1.595), (0.6221, -0.07184, 1.58), (0.6431, -0.02344, 1.544), (0.6393, 0.02624, 1.536), (0.6413, 0.0737, 1.543), (0.6148, 0.114, 1.58), (0.5795, 0.1151, 1.596), (0.5436, 0.1092, 1.615), (0.4965, 0.06571, 1.601), (0.4973, 0.01608, 1.592), (0.5037, -0.03715, 1.6), (0.6628, 0.1357, 1.6), (0.6791, 0.1437, 1.641), (0.6956, 0.1365, 1.682), (0.6771, 0.1157, 1.739), (0.6432, 0.1169, 1.764), (0.6042, 0.1109, 1.78), (0.5448, 0.1315, 1.755), (0.5286, 0.1399, 1.711), (0.5134, 0.1319, 1.665), (0.7197, 0.07643, 1.739), (0.7236, 0.03221, 1.747), (0.7219, -0.01284, 1.741), (0.685, -0.05868, 1.741), (0.654, -0.06433, 1.763), (0.6166, -0.06616, 1.779), (0.5789, -0.0292, 1.815), (0.5779, 0.01882, 1.824), (0.5715, 0.06641, 1.816), (0.7006, -0.08328, 1.686), (0.6842, -0.09711, 1.645), (0.6673, -0.09249, 1.603), (0.5307, -0.1122, 1.663), (0.5472, -0.1169, 1.708), (0.5624, -0.1019, 1.753), (0.3874, -0.1022, 1.671), (0.4282, -0.09097, 1.654), (0.4725, -0.08627, 1.637), (0.4583, 0.1084, 1.64), (0.4141, 0.1071, 1.658), (0.3758, 0.1041, 1.673), (0.5134, 0.1065, 1.808), (0.4686, 0.1111, 1.833), (0.4241, 0.1086, 1.856), (0.5272, -0.07315, 1.806), (0.4824, -0.07549, 1.831), (0.4362, -0.08311, 1.855), (0.9643, 0.04014, 1.407), (0.9595, -0.004152, 1.402), (0.9604, -0.04957, 1.411), (1.022, 0.09948, 1.532), (1.006, 0.1061, 1.494), (0.9899, 0.09865, 1.457), (1.038, -0.03951, 1.59), (1.042, 0.002801, 1.595), (1.042, 0.0437, 1.587), (0.9799, -0.1114, 1.466), (0.9956, -0.1159, 1.503), (1.012, -0.104, 1.54), (0.9145, -0.07611, 1.462), (0.9346, -0.07819, 1.453), (0.9522, -0.08233, 1.443), (0.9605, 0.07614, 1.436), (0.9432, 0.07626, 1.446), (0.923, 0.07787, 1.455), (0.8897, 0.04775, 1.445), (0.8847, 0.005192, 1.44), (0.8852, -0.03887, 1.448), (1.018, 0.07743, 1.57), (0.9993, 0.07737, 1.576), (0.9788, 0.07885, 1.585), (0.9454, 0.1033, 1.565), (0.9304, 0.1097, 1.529), (0.9146, 0.1028, 1.493), (1.01, -0.0716, 1.576), (0.9911, -0.06754, 1.583), (0.9708, -0.06533, 1.592), (0.9596, -0.02876, 1.621), (0.9643, 0.01157, 1.625), (0.9637, 0.05044, 1.617), (0.9038, -0.09917, 1.501), (0.9191, -0.1034, 1.538), (0.9351, -0.09145, 1.574), (0.8042, -0.07596, 1.5), (0.835, -0.08058, 1.485), (0.8642, -0.08661, 1.47), (0.8721, 0.09373, 1.464), (0.8424, 0.09695, 1.479), (0.811, 0.0995, 1.495), (0.7691, 0.06481, 1.489), (0.7646, 0.01834, 1.483), (0.7658, -0.03022, 1.491), (0.9366, 0.09524, 1.616), (0.9056, 0.09826, 1.629), (0.8727, 0.1005, 1.642), (0.8273, 0.1253, 1.622), (0.8111, 0.1323, 1.582), (0.7943, 0.1247, 1.543), (0.9291, -0.07406, 1.623), (0.8989, -0.06801, 1.636), (0.8672, -0.06321, 1.649), (0.8458, -0.01911, 1.682), (0.8499, 0.02499, 1.687), (0.8482, 0.06753, 1.678), (0.7871, -0.09727, 1.549), (0.8038, -0.1019, 1.59), (0.8209, -0.08839, 1.63), (0.683, -0.06488, 1.554), (0.7131, -0.06515, 1.542), (0.7425, -0.0678, 1.529), (0.7472, 0.1042, 1.524), (0.716, 0.1063, 1.538), (0.6832, 0.1095, 1.55), (0.8083, 0.106, 1.67), (0.7764, 0.1081, 1.684), (0.7439, 0.1114, 1.699), (0.8039, -0.05586, 1.675), (0.7739, -0.05323, 1.688), (0.744, -0.05267, 1.702), (0.1262, 0.1013, 1.953), (0.08789, 0.115, 1.952), (0.04486, 0.1201, 1.951), (0.2169, 0.1793, 1.601), (0.1489, 0.1974, 1.601), (0.07566, 0.2036, 1.601), (0.1829, 0.157, 1.898), (0.124, 0.1683, 1.894), (0.06257, 0.1723, 1.892), (0.1767, -0.1908, 1.869), (0.1188, -0.2121, 1.845), (0.05961, -0.223, 1.828), (0.229, -0.3535, 1.31), (0.1597, -0.396, 1.306), (0.08155, -0.4159, 1.303), (0.3497, -0.1438, 1.828), (0.3184, -0.1597, 1.832), (0.2845, -0.1788, 1.838), (0.3424, -0.1658, 1.779), (0.3139, -0.1857, 1.779), (0.2824, -0.2102, 1.778), (0.3349, -0.1654, 1.729), (0.3102, -0.1889, 1.726), (0.2823, -0.2197, 1.716), (0.3569, 0.05041, 1.896), (0.3256, 0.05019, 1.903), (0.2935, 0.05649, 1.917), (0.3586, -0.003618, 1.904), (0.3264, -0.007288, 1.911), (0.2947, -0.007108, 1.925), (0.3582, -0.0581, 1.895), (0.3254, -0.06587, 1.902), (0.2924, -0.07251, 1.916), (0.3359, 0.1402, 1.723), (0.3202, 0.1478, 1.718), (0.3001, 0.1591, 1.706), (0.342, 0.1509, 1.776), (0.3208, 0.1599, 1.775), (0.2946, 0.1738, 1.77), (0.348, 0.1341, 1.828), (0.322, 0.1415, 1.83), (0.2912, 0.1557, 1.833), (0.3254, -0.08436, 1.655), (0.3106, -0.1044, 1.651), (0.2964, -0.1254, 1.63), (0.3246, -0.01934, 1.644), (0.3145, -0.03209, 1.638), (0.3052, -0.04273, 1.619), (0.3267, 0.04397, 1.651), (0.3174, 0.03991, 1.644), (0.3077, 0.04015, 1.623), (0.0, 0.2586, 0.8504), (0.0, -0.4086, 0.8327), (0.1015, -0.4038, 0.8338), (0.1987, -0.3845, 0.8368), (0.285, -0.3432, 0.8406), (0.2922, 0.2089, 0.8515), (0.05236, -0.1973, 1.861), (0.1039, -0.1865, 1.876), (0.1525, -0.1648, 1.898), (0.04346, -0.172, 1.886), (0.08553, -0.1626, 1.898), (0.1235, -0.1434, 1.915), (0.03473, -0.1493, 1.906), (0.06806, -0.1418, 1.914), (0.09758, -0.126, 1.926), (0.2113, -0.07246, 1.938), (0.217, -0.01071, 1.946), (0.2129, 0.04922, 1.946), (0.17, -0.06658, 1.943), (0.1757, -0.01565, 1.95), (0.1713, 0.03392, 1.953), (0.1345, -0.06266, 1.946), (0.06736, -0.3331, 1.531), (0.06981, -0.3548, 1.446), (0.07704, -0.3956, 1.369), (0.1333, -0.3215, 1.532), (0.1376, -0.3413, 1.447), (0.1513, -0.3787, 1.37), (0.1949, -0.2933, 1.533), (0.1995, -0.309, 1.447), (0.2179, -0.3403, 1.372), (0.2773, -0.1546, 1.52), (0.2813, -0.1627, 1.443), (0.3036, -0.1768, 1.374), (0.2925, -0.05624, 1.513), (0.2957, -0.0602, 1.441), (0.3177, -0.06455, 1.375), (0.2907, 0.04225, 1.514), (0.2911, 0.04208, 1.441), (0.3104, 0.04686, 1.376), (0.03471, 0.0821, 2.053), (0.0687, 0.07675, 2.051), (0.09921, 0.06272, 2.046), (0.1344, 0.003673, 2.019), (0.1372, -0.03588, 1.999), (0.1312, -0.07498, 1.978), (0.2037, 0.2429, 0.8511), (0.1041, 0.2562, 0.8506), (0.3935, -0.1753, 0.8477), (0.4089, -0.06199, 0.8498), (0.3982, 0.0502, 0.851), (0.3595, 0.1452, 0.8515), (0.3521, -0.2737, 0.8446), (0.3055, -0.2765, 1.062), (0.312, 0.159, 1.069), (0.3455, 0.06022, 1.068), (0.3548, -0.0564, 1.067), (0.3415, -0.1742, 1.065), (0.09029, 0.2744, 1.069), (0.1768, 0.2606, 1.069), (0.2535, 0.2252, 1.069), (0.2473, -0.3488, 1.058), (0.1724, -0.3917, 1.055), (0.08807, -0.4117, 1.052), (0.6113, -0.02676, 1.557), (0.5783, -0.03077, 1.571), (0.5441, -0.03273, 1.589), (0.6065, 0.02487, 1.549), (0.5725, 0.02278, 1.563), (0.538, 0.01951, 1.582), (0.6075, 0.07417, 1.557), (0.5728, 0.07363, 1.571), (0.5377, 0.06858, 1.59), (0.6281, 0.1388, 1.617), (0.5927, 0.1411, 1.635), (0.5558, 0.1346, 1.653), (0.6446, 0.1472, 1.66), (0.6094, 0.1499, 1.68), (0.5717, 0.1432, 1.698), (0.6617, 0.1396, 1.703), (0.6271, 0.142, 1.726), (0.5886, 0.1355, 1.743), (0.6878, 0.07677, 1.763), (0.6547, 0.0762, 1.788), (0.6157, 0.07096, 1.804), (0.6928, 0.03052, 1.77), (0.6606, 0.02784, 1.795), (0.6219, 0.02355, 1.811), (0.6921, -0.01632, 1.763), (0.6606, -0.02095, 1.788), (0.6224, -0.02425, 1.803), (0.6717, -0.08922, 1.705), (0.6409, -0.09575, 1.725), (0.6044, -0.09658, 1.741), (0.6551, -0.1038, 1.661), (0.624, -0.1109, 1.68), (0.5885, -0.1114, 1.696), (0.6376, -0.09902, 1.618), (0.6062, -0.1061, 1.634), (0.5714, -0.1067, 1.651), (0.461, -0.03833, 1.612), (0.4169, -0.04211, 1.629), (0.3773, -0.05178, 1.644), (0.4545, 0.01616, 1.605), (0.4108, 0.01333, 1.622), (0.3717, 0.005163, 1.637), (0.4532, 0.06654, 1.615), (0.4094, 0.06427, 1.632), (0.371, 0.05842, 1.647), (0.4696, 0.1345, 1.68), (0.425, 0.1346, 1.699), (0.3856, 0.1352, 1.715), (0.4841, 0.1422, 1.726), (0.4393, 0.1444, 1.746), (0.3982, 0.1452, 1.765), (0.4993, 0.1327, 1.771), (0.4545, 0.1368, 1.793), (0.4116, 0.1351, 1.814), (0.5241, 0.06549, 1.831), (0.4793, 0.06911, 1.858), (0.4336, 0.06601, 1.882), (0.5303, 0.01744, 1.838), (0.4854, 0.01907, 1.865), (0.439, 0.01475, 1.89), (0.5316, -0.03082, 1.83), (0.4866, -0.03149, 1.857), (0.4401, -0.03749, 1.882), (0.517, -0.1041, 1.768), (0.4726, -0.1079, 1.79), (0.4272, -0.1171, 1.813), (0.503, -0.1196, 1.722), (0.4591, -0.1244, 1.743), (0.4149, -0.1353, 1.764), (0.4874, -0.1151, 1.676), (0.4435, -0.1203, 1.694), (0.4011, -0.132, 1.714), (0.9458, -0.04498, 1.422), (0.9284, -0.04168, 1.432), (0.9083, -0.03958, 1.441), (0.9452, -0.001227, 1.414), (0.928, 0.001046, 1.424), (0.9079, 0.003107, 1.433), (0.9501, 0.0414, 1.418), (0.9329, 0.04257, 1.429), (0.9129, 0.04445, 1.438), (0.9752, 0.09718, 1.466), (0.9574, 0.09664, 1.475), (0.9372, 0.09807, 1.485), (0.9911, 0.1042, 1.502), (0.973, 0.1034, 1.51), (0.9527, 0.1048, 1.519), (1.006, 0.09778, 1.538), (0.9877, 0.09715, 1.546), (0.9673, 0.0985, 1.554), (1.025, 0.04451, 1.59), (1.005, 0.04543, 1.596), (0.9849, 0.04715, 1.605), (1.025, 0.005377, 1.598), (1.006, 0.007426, 1.604), (0.9854, 0.00939, 1.613), (1.02, -0.0351, 1.594), (1.001, -0.03192, 1.6), (0.9807, -0.02978, 1.608), (0.9954, -0.0973, 1.547), (0.9768, -0.09269, 1.554), (0.9566, -0.09052, 1.563), (0.9794, -0.109, 1.511), (0.9612, -0.1042, 1.519), (0.9411, -0.1021, 1.528), (0.9643, -0.1047, 1.475), (0.9464, -0.1, 1.484), (0.9262, -0.09794, 1.493), (0.8566, -0.04377, 1.446), (0.8275, -0.03821, 1.462), (0.7966, -0.03386, 1.477), (0.8556, 0.006266, 1.437), (0.8265, 0.01119, 1.453), (0.7955, 0.0151, 1.468), (0.8608, 0.05463, 1.443), (0.8315, 0.05874, 1.459), (0.8004, 0.06199, 1.474), (0.8881, 0.1176, 1.498), (0.8581, 0.1203, 1.513), (0.8262, 0.1223, 1.528), (0.9059, 0.1257, 1.539), (0.8755, 0.1281, 1.553), (0.8432, 0.1299, 1.568), (0.9229, 0.1184, 1.58), (0.8922, 0.1209, 1.594), (0.8595, 0.1227, 1.608), (0.9441, 0.05788, 1.639), (0.9131, 0.0617, 1.652), (0.8803, 0.06471, 1.665), (0.9451, 0.01346, 1.648), (0.9143, 0.01808, 1.661), (0.8818, 0.02193, 1.674), (0.9402, -0.03245, 1.643), (0.9096, -0.027, 1.656), (0.8774, -0.02255, 1.669), (0.9131, -0.1036, 1.589), (0.8833, -0.09721, 1.603), (0.852, -0.09229, 1.616), (0.8952, -0.1171, 1.548), (0.8657, -0.1107, 1.562), (0.8347, -0.1058, 1.576), (0.878, -0.1122, 1.507), (0.8487, -0.106, 1.521), (0.8178, -0.1011, 1.536), (0.7349, -0.02671, 1.506), (0.7051, -0.02418, 1.52), (0.6743, -0.02309, 1.531), (0.7333, 0.02097, 1.498), (0.7031, 0.02334, 1.512), (0.6715, 0.02527, 1.523), (0.7374, 0.06697, 1.504), (0.7067, 0.06919, 1.518), (0.6744, 0.07183, 1.529), (0.762, 0.1272, 1.557), (0.7303, 0.1292, 1.571), (0.6972, 0.1329, 1.584), (0.7787, 0.135, 1.596), (0.7468, 0.137, 1.61), (0.7136, 0.1409, 1.624), (0.795, 0.1281, 1.636), (0.7629, 0.1301, 1.65), (0.73, 0.1339, 1.665), (0.8161, 0.07002, 1.692), (0.7845, 0.07229, 1.705), (0.7526, 0.07491, 1.721), (0.8178, 0.02735, 1.7), (0.7867, 0.0298, 1.713), (0.7555, 0.0316, 1.729), (0.8138, -0.01629, 1.695), (0.7832, -0.0137, 1.708), (0.7527, -0.01257, 1.723), (0.7892, -0.08399, 1.643), (0.7596, -0.08132, 1.655), (0.73, -0.08126, 1.669), (0.7724, -0.09705, 1.603), (0.743, -0.09433, 1.616), (0.7135, -0.09457, 1.629), (0.7559, -0.09248, 1.564), (0.7267, -0.08978, 1.577), (0.697, -0.08999, 1.589), (0.0, -0.4167, 1.051), (0.0, 0.2768, 1.069), (0.0, 0.2691, 1.186), (0.0, -0.4252, 1.168), (0.0824, -0.4202, 1.169), (0.1613, -0.4002, 1.172), (0.2314, -0.3572, 1.176), (0.2372, 0.2174, 1.187), (0.1654, 0.2528, 1.186), (0.08449, 0.2666, 1.186), (0.3195, -0.1825, 1.183), (0.332, -0.06451, 1.185), (0.3233, 0.05225, 1.186), (0.2919, 0.1511, 1.187), (0.2859, -0.2849, 1.18), (0.261, -0.2601, 1.216), (0.2665, 0.1379, 1.223), (0.2951, 0.0477, 1.222), (0.3031, -0.0589, 1.221), (0.2917, -0.1666, 1.219), (0.07713, 0.2434, 1.222), (0.151, 0.2308, 1.222), (0.2166, 0.1985, 1.223), (0.2113, -0.3261, 1.212), (0.1473, -0.3653, 1.208), (0.07523, -0.3837, 1.205), (0.0, -0.3882, 1.204), (0.0942, -0.1301, 1.941), (0.06559, -0.1421, 1.928), (0.03342, -0.1469, 1.92), (0.2155, 0.1781, 1.521), (0.2159, 0.1846, 1.444), (0.2288, 0.2035, 1.378), (0.1489, 0.2021, 1.522), (0.1501, 0.2127, 1.444), (0.1595, 0.2359, 1.378), (0.07577, 0.2103, 1.522), (0.07662, 0.2226, 1.445), (0.08147, 0.2479, 1.378), (0.212, 0.1975, 1.683), (0.1463, 0.208, 1.683), (0.07455, 0.2119, 1.683), (0.2047, 0.208, 1.763), (0.1416, 0.214, 1.763), (0.07223, 0.2163, 1.762), (0.1969, 0.1887, 1.838), (0.1349, 0.1957, 1.835), (0.06843, 0.1985, 1.834), (0.1865, -0.2224, 1.821), (0.1265, -0.2401, 1.802), (0.06372, -0.2504, 1.787), (0.1891, -0.2565, 1.762), (0.1292, -0.2717, 1.748), (0.0654, -0.2802, 1.737), (0.1915, -0.2814, 1.693), (0.1305, -0.2984, 1.685), (0.06593, -0.3065, 1.679), (0.1562, 0.1279, 1.934), (0.1072, 0.1411, 1.931), (0.05431, 0.1459, 1.93), (0.0, -0.1325, 1.92), (0.0, -0.3236, 1.608), (0.0, 0.2457, 1.222), (0.0, 0.1209, 1.951), (0.0, 0.2457, 1.305), (0.0, 0.2045, 1.601), (0.0, 0.173, 1.891), (0.0, -0.2263, 1.821), (0.0, -0.4208, 1.302), (0.0, 0.2663, 1.319), (0.0, -0.3882, 1.288), (0.07523, -0.3837, 1.289), (0.1473, -0.3653, 1.292), (0.2113, -0.3261, 1.296), (0.2166, 0.1985, 1.307), (0.151, 0.2308, 1.306), (0.1219, 0.03816, 2.036), (0.1167, -0.108, 1.958), (0.0, 0.2115, 1.522), (0.0, 0.224, 1.445), (0.0, 0.2498, 1.378), (0.0, -0.3356, 1.53), (0.0, -0.3577, 1.446), (0.0, -0.3995, 1.369), (0.0, 0.1989, 1.834), (0.0, 0.2167, 1.762), (0.0, 0.2125, 1.683), (0.0, -0.3085, 1.676), (0.0, -0.2828, 1.733), (0.0, -0.2536, 1.781), (0.0, -0.1512, 1.903), (0.0, -0.1746, 1.882), (0.0, -0.2004, 1.855), (0.0, 0.1467, 1.929), (0.07713, 0.2434, 1.306), (0.2917, -0.1666, 1.303), (0.3031, -0.0589, 1.305), (0.2951, 0.0477, 1.306), (0.2665, 0.1379, 1.307), (0.261, -0.2601, 1.3), (0.6486, -0.06092, 1.575), (0.6447, 0.1051, 1.573), (0.7011, 0.1067, 1.715), (0.7056, -0.04912, 1.718), (0.6374, 0.06957, 1.553), (0.6358, 0.02543, 1.547), (0.6395, -0.02077, 1.554), (0.6876, 0.128, 1.682), (0.6722, 0.1347, 1.644), (0.6571, 0.1273, 1.606), (0.7127, -0.01102, 1.737), (0.7141, 0.03088, 1.743), (0.7102, 0.07206, 1.736), (0.6624, -0.08508, 1.609), (0.678, -0.08936, 1.647), (0.6933, -0.07647, 1.686), (0.8711, -0.07959, 1.474), (0.8793, 0.08862, 1.467), (0.9397, 0.08986, 1.609), (0.9321, -0.06778, 1.616), (0.8686, 0.05223, 1.448), (0.8634, 0.007138, 1.443), (0.8641, -0.03956, 1.451), (0.927, 0.1114, 1.576), (0.9111, 0.1182, 1.537), (0.8944, 0.1108, 1.499), (0.9426, -0.02894, 1.635), (0.9474, 0.01382, 1.639), (0.9466, 0.05514, 1.631), (0.884, -0.1035, 1.508), (0.9001, -0.108, 1.547), (0.917, -0.09535, 1.585), (0.63, 0.122, 1.564), (0.698, 0.1238, 1.736), (0.7052, -0.06551, 1.739), (0.6216, 0.07874, 1.539), (0.6201, 0.02516, 1.531), (0.625, -0.03094, 1.539), (0.6815, 0.1498, 1.697), (0.6628, 0.158, 1.65), (0.6447, 0.1489, 1.603), (0.7133, -0.01936, 1.763), (0.7145, 0.03152, 1.77), (0.7094, 0.08166, 1.762), (0.6532, -0.1093, 1.606), (0.6722, -0.1144, 1.653), (0.6905, -0.0987, 1.7), (0.6364, -0.07982, 1.565), (0.263, -0.2649, 1.216), (0.2687, 0.143, 1.223), (0.298, 0.05051, 1.222), (0.3062, -0.05874, 1.221), (0.2945, -0.1691, 1.219), (0.07457, 0.2511, 1.222), (0.1503, 0.2382, 1.222), (0.2175, 0.205, 1.223), (0.2121, -0.3326, 1.212), (0.1465, -0.3728, 1.208), (0.07262, -0.3916, 1.205), (0.0, -0.3963, 1.204), (0.0, 0.2535, 1.222), (0.0, 0.2535, 1.305), (0.0, -0.3963, 1.288), (0.07262, -0.3916, 1.289), (0.1465, -0.3728, 1.292), (0.2121, -0.3326, 1.296), (0.2175, 0.205, 1.307), (0.1503, 0.2382, 1.306), (0.07457, 0.2511, 1.306), (0.2945, -0.1691, 1.303), (0.3062, -0.05874, 1.305), (0.298, 0.05051, 1.306), (0.2687, 0.143, 1.307), (0.263, -0.2649, 1.3), (0.2206, -0.3422, 1.291), (0.1513, -0.3847, 1.289), (0.2743, -0.271, 1.294), (0.2255, 0.2151, 1.298), (0.28, 0.1492, 1.298), (0.0745, -0.4042, 1.287), (0.0, -0.4083, 1.286), (0.1542, 0.2504, 1.298), (0.07581, 0.2638, 1.298), (0.0, 0.2654, 1.297), (0.3069, -0.1719, 1.296), (0.3189, -0.05899, 1.297), (0.3106, 0.05291, 1.298), (0.1542, 0.2504, 1.227), (0.2744, -0.2708, 1.222), (0.307, -0.1717, 1.224), (0.2208, -0.3421, 1.22), (0.3106, 0.05297, 1.227), (0.0, -0.4083, 1.215), (0.07585, 0.2638, 1.226), (0.28, 0.1492, 1.227), (0.07468, -0.4042, 1.215), (0.1516, -0.3846, 1.217), (0.3189, -0.05889, 1.226), (0.0, 0.2654, 1.227), (0.2255, 0.2151, 1.227)], [], [(232, 233, 236, 235), (233, 234, 237, 236), (235, 236, 239, 238), (236, 237, 240, 239), (3, 77, 232, 80), (77, 78, 233, 232), (78, 79, 234, 233), (79, 7, 50, 234), (234, 50, 51, 237), (237, 51, 52, 240), (240, 52, 4, 56), (239, 240, 56, 57), (238, 239, 57, 58), (82, 238, 58, 0), (81, 235, 238, 82), (80, 232, 235, 81), (241, 242, 245, 244), (242, 243, 246, 245), (244, 245, 248, 247), (245, 246, 249, 248), (2, 71, 241, 74), (71, 72, 242, 241), (72, 73, 243, 242), (73, 6, 47, 243), (243, 47, 48, 246), (246, 48, 49, 249), (249, 49, 7, 79), (248, 249, 79, 78), (247, 248, 78, 77), (76, 247, 77, 3), (75, 244, 247, 76), (74, 241, 244, 75), (250, 251, 254, 253), (251, 252, 255, 254), (253, 254, 257, 256), (254, 255, 258, 257), (1, 62, 250, 68), (62, 63, 251, 250), (63, 64, 252, 251), (64, 5, 44, 252), (252, 44, 45, 255), (255, 45, 46, 258), (258, 46, 6, 73), (257, 258, 73, 72), (256, 257, 72, 71), (70, 256, 71, 2), (69, 253, 256, 70), (68, 250, 253, 69), (259, 260, 263, 262), (260, 261, 264, 263), (262, 263, 266, 265), (263, 264, 267, 266), (0, 58, 259, 59), (58, 57, 260, 259), (57, 56, 261, 260), (56, 4, 67, 261), (261, 67, 66, 264), (264, 66, 65, 267), (267, 65, 5, 64), (266, 267, 64, 63), (265, 266, 63, 62), (61, 265, 62, 1), (60, 262, 265, 61), (59, 259, 262, 60), (526, 518, 329, 321), (518, 517, 330, 329), (514, 521, 326, 513), (529, 530, 523, 524), (329, 330, 271, 272), (326, 327, 314, 315), (323, 324, 317, 318), (324, 325, 316, 317), (520, 519, 328, 327), (537, 538, 515, 516), (519, 525, 322, 328), (274, 275, 278, 277), (275, 276, 279, 278), (277, 278, 281, 280), (278, 279, 282, 281), (579, 228, 274, 604), (228, 227, 275, 274), (227, 226, 276, 275), (226, 7, 40, 276), (276, 40, 41, 279), (279, 41, 42, 282), (282, 42, 32, 36), (281, 282, 36, 35), (280, 281, 35, 34), (602, 280, 34, 572), (603, 277, 280, 602), (604, 274, 277, 603), (283, 284, 287, 286), (284, 285, 288, 287), (286, 287, 54, 289), (287, 288, 55, 54), (7, 49, 283, 40), (49, 48, 284, 283), (48, 47, 285, 284), (47, 6, 43, 285), (285, 43, 33, 288), (288, 33, 55), (289, 54, 53), (42, 289, 53, 32), (41, 286, 289, 42), (40, 283, 286, 41), (290, 291, 294, 293), (291, 292, 295, 294), (293, 294, 297, 296), (294, 295, 298, 297), (573, 593, 290, 37), (593, 594, 291, 290), (594, 595, 292, 291), (595, 580, 231, 292), (292, 231, 230, 295), (295, 230, 229, 298), (298, 229, 14, 85), (297, 298, 85, 84), (296, 297, 84, 83), (39, 296, 83, 4), (38, 293, 296, 39), (37, 290, 293, 38), (299, 300, 303, 302), (300, 301, 304, 303), (302, 303, 306, 305), (303, 304, 307, 306), (4, 83, 299, 67), (83, 84, 300, 299), (84, 85, 301, 300), (85, 14, 91, 301), (301, 91, 90, 304), (304, 90, 89, 307), (307, 89, 15, 88), (306, 307, 88, 87), (305, 306, 87, 86), (65, 305, 86, 5), (66, 302, 305, 65), (67, 299, 302, 66), (53, 54, 312, 313), (35, 36, 539, 540), (217, 218, 309, 310), (36, 32, 589, 539), (572, 34, 541, 96), (34, 35, 540, 541), (32, 53, 313, 589), (218, 219, 308, 309), (531, 527, 526, 522), (533, 534, 519, 520), (528, 529, 524, 525), (536, 537, 516, 517), (534, 528, 525, 519), (527, 535, 518, 526), (530, 531, 522, 523), (524, 523, 324, 323), (327, 328, 273, 314), (328, 322, 319, 273), (532, 533, 520, 521), (574, 532, 521, 514), (535, 536, 517, 518), (611, 585, 535, 527), (608, 607, 531, 530), (610, 609, 529, 528), (587, 586, 534, 533), (606, 587, 533, 532), (332, 333, 336, 335), (333, 334, 337, 336), (335, 336, 339, 338), (336, 337, 340, 339), (659, 99, 332, 649), (99, 98, 333, 332), (98, 97, 334, 333), (97, 16, 108, 334), (334, 108, 107, 337), (337, 107, 106, 340), (340, 106, 17, 105), (339, 340, 105, 104), (338, 339, 104, 103), (647, 338, 103, 644), (648, 335, 338, 647), (649, 332, 335, 648), (341, 342, 345, 344), (342, 343, 346, 345), (344, 345, 348, 347), (345, 346, 349, 348), (644, 103, 341, 652), (103, 104, 342, 341), (104, 105, 343, 342), (105, 17, 117, 343), (343, 117, 116, 346), (346, 116, 115, 349), (349, 115, 18, 114), (348, 349, 114, 113), (347, 348, 113, 112), (650, 347, 112, 645), (651, 344, 347, 650), (652, 341, 344, 651), (350, 351, 354, 353), (351, 352, 355, 354), (353, 354, 357, 356), (354, 355, 358, 357), (645, 112, 350, 655), (112, 113, 351, 350), (113, 114, 352, 351), (114, 18, 126, 352), (352, 126, 125, 355), (355, 125, 124, 358), (358, 124, 19, 123), (357, 358, 123, 122), (356, 357, 122, 121), (653, 356, 121, 646), (654, 353, 356, 653), (655, 350, 353, 654), (359, 360, 363, 362), (360, 361, 364, 363), (362, 363, 366, 365), (363, 364, 367, 366), (646, 121, 359, 658), (121, 122, 360, 359), (122, 123, 361, 360), (123, 19, 132, 361), (361, 132, 131, 364), (364, 131, 130, 367), (367, 130, 16, 97), (366, 367, 97, 98), (365, 366, 98, 99), (656, 365, 99, 659), (657, 362, 365, 656), (658, 359, 362, 657), (368, 369, 372, 371), (369, 370, 373, 372), (371, 372, 375, 374), (372, 373, 376, 375), (16, 135, 368, 108), (135, 134, 369, 368), (134, 133, 370, 369), (133, 0, 59, 370), (370, 59, 60, 373), (373, 60, 61, 376), (376, 61, 1, 138), (375, 376, 138, 137), (374, 375, 137, 136), (106, 374, 136, 17), (107, 371, 374, 106), (108, 368, 371, 107), (377, 378, 381, 380), (378, 379, 382, 381), (380, 381, 384, 383), (381, 382, 385, 384), (17, 136, 377, 117), (136, 137, 378, 377), (137, 138, 379, 378), (138, 1, 68, 379), (379, 68, 69, 382), (382, 69, 70, 385), (385, 70, 2, 141), (384, 385, 141, 140), (383, 384, 140, 139), (115, 383, 139, 18), (116, 380, 383, 115), (117, 377, 380, 116), (386, 387, 390, 389), (387, 388, 391, 390), (389, 390, 393, 392), (390, 391, 394, 393), (18, 139, 386, 126), (139, 140, 387, 386), (140, 141, 388, 387), (141, 2, 74, 388), (388, 74, 75, 391), (391, 75, 76, 394), (394, 76, 3, 144), (393, 394, 144, 143), (392, 393, 143, 142), (124, 392, 142, 19), (125, 389, 392, 124), (126, 386, 389, 125), (395, 396, 399, 398), (396, 397, 400, 399), (398, 399, 402, 401), (399, 400, 403, 402), (19, 142, 395, 132), (142, 143, 396, 395), (143, 144, 397, 396), (144, 3, 80, 397), (397, 80, 81, 400), (400, 81, 82, 403), (403, 82, 0, 133), (402, 403, 133, 134), (401, 402, 134, 135), (130, 401, 135, 16), (131, 398, 401, 130), (132, 395, 398, 131), (404, 405, 408, 407), (405, 406, 409, 408), (407, 408, 411, 410), (408, 409, 412, 411), (20, 159, 404, 147), (159, 158, 405, 404), (158, 157, 406, 405), (157, 24, 165, 406), (406, 165, 164, 409), (409, 164, 163, 412), (412, 163, 25, 162), (411, 412, 162, 161), (410, 411, 161, 160), (145, 410, 160, 21), (146, 407, 410, 145), (147, 404, 407, 146), (413, 414, 417, 416), (414, 415, 418, 417), (416, 417, 420, 419), (417, 418, 421, 420), (21, 160, 413, 150), (160, 161, 414, 413), (161, 162, 415, 414), (162, 25, 171, 415), (415, 171, 170, 418), (418, 170, 169, 421), (421, 169, 26, 168), (420, 421, 168, 167), (419, 420, 167, 166), (148, 419, 166, 22), (149, 416, 419, 148), (150, 413, 416, 149), (422, 423, 426, 425), (423, 424, 427, 426), (425, 426, 429, 428), (426, 427, 430, 429), (22, 166, 422, 153), (166, 167, 423, 422), (167, 168, 424, 423), (168, 26, 177, 424), (424, 177, 176, 427), (427, 176, 175, 430), (430, 175, 27, 174), (429, 430, 174, 173), (428, 429, 173, 172), (151, 428, 172, 23), (152, 425, 428, 151), (153, 422, 425, 152), (431, 432, 435, 434), (432, 433, 436, 435), (434, 435, 438, 437), (435, 436, 439, 438), (23, 172, 431, 156), (172, 173, 432, 431), (173, 174, 433, 432), (174, 27, 180, 433), (433, 180, 179, 436), (436, 179, 178, 439), (439, 178, 24, 157), (438, 439, 157, 158), (437, 438, 158, 159), (154, 437, 159, 20), (155, 434, 437, 154), (156, 431, 434, 155), (441, 442, 445, 444), (440, 441, 444, 443), (444, 445, 448, 447), (628, 183, 440, 634), (443, 444, 447, 446), (182, 181, 442, 441), (181, 28, 189, 442), (442, 189, 188, 445), (445, 188, 187, 448), (448, 187, 29, 186), (447, 448, 186, 185), (183, 182, 441, 440), (632, 446, 184, 629), (633, 443, 446, 632), (634, 440, 443, 633), (446, 447, 185, 184), (450, 451, 454, 453), (449, 450, 453, 452), (453, 454, 457, 456), (629, 184, 449, 637), (452, 453, 456, 455), (185, 186, 451, 450), (186, 29, 195, 451), (451, 195, 194, 454), (454, 194, 193, 457), (457, 193, 30, 192), (456, 457, 192, 191), (184, 185, 450, 449), (635, 455, 190, 630), (636, 452, 455, 635), (637, 449, 452, 636), (455, 456, 191, 190), (459, 460, 463, 462), (458, 459, 462, 461), (462, 463, 466, 465), (630, 190, 458, 640), (461, 462, 465, 464), (191, 192, 460, 459), (192, 30, 201, 460), (460, 201, 200, 463), (463, 200, 199, 466), (466, 199, 31, 198), (465, 466, 198, 197), (190, 191, 459, 458), (638, 464, 196, 631), (639, 461, 464, 638), (640, 458, 461, 639), (464, 465, 197, 196), (468, 469, 472, 471), (467, 468, 471, 470), (471, 472, 475, 474), (631, 196, 467, 643), (470, 471, 474, 473), (197, 198, 469, 468), (198, 31, 204, 469), (469, 204, 203, 472), (472, 203, 202, 475), (475, 202, 28, 181), (474, 475, 181, 182), (196, 197, 468, 467), (641, 473, 183, 628), (642, 470, 473, 641), (643, 467, 470, 642), (476, 477, 480, 479), (477, 478, 481, 480), (479, 480, 483, 482), (480, 481, 484, 483), (28, 207, 476, 189), (207, 206, 477, 476), (206, 205, 478, 477), (205, 8, 100, 478), (478, 100, 101, 481), (481, 101, 102, 484), (484, 102, 9, 210), (483, 484, 210, 209), (482, 483, 209, 208), (187, 482, 208, 29), (188, 479, 482, 187), (189, 476, 479, 188), (485, 486, 489, 488), (486, 487, 490, 489), (488, 489, 492, 491), (489, 490, 493, 492), (29, 208, 485, 195), (208, 209, 486, 485), (209, 210, 487, 486), (210, 9, 109, 487), (487, 109, 110, 490), (490, 110, 111, 493), (493, 111, 10, 213), (492, 493, 213, 212), (491, 492, 212, 211), (193, 491, 211, 30), (194, 488, 491, 193), (195, 485, 488, 194), (494, 495, 498, 497), (495, 496, 499, 498), (497, 498, 501, 500), (498, 499, 502, 501), (30, 211, 494, 201), (211, 212, 495, 494), (212, 213, 496, 495), (213, 10, 118, 496), (496, 118, 119, 499), (499, 119, 120, 502), (502, 120, 11, 216), (501, 502, 216, 215), (500, 501, 215, 214), (199, 500, 214, 31), (200, 497, 500, 199), (201, 494, 497, 200), (503, 504, 507, 506), (504, 505, 508, 507), (506, 507, 510, 509), (507, 508, 511, 510), (31, 214, 503, 204), (214, 215, 504, 503), (215, 216, 505, 504), (216, 11, 127, 505), (505, 127, 128, 508), (508, 128, 129, 511), (511, 129, 8, 205), (510, 511, 205, 206), (509, 510, 206, 207), (202, 509, 207, 28), (203, 506, 509, 202), (204, 503, 506, 203), (607, 611, 527, 531), (585, 584, 536, 535), (583, 582, 538, 537), (609, 608, 530, 529), (321, 329, 272, 320), (330, 331, 270, 271), (325, 321, 320, 316), (331, 512, 269, 270), (586, 610, 528, 534), (14, 229, 585, 611), (89, 90, 608, 609), (231, 580, 582, 583), (576, 606, 532, 574), (584, 583, 537, 536), (517, 516, 331, 330), (516, 515, 512, 331), (523, 522, 325, 324), (322, 323, 318, 319), (513, 326, 315, 268), (581, 92, 606, 576), (15, 89, 609, 610), (230, 231, 583, 584), (93, 94, 586, 587), (521, 520, 327, 326), (525, 524, 323, 322), (522, 526, 321, 325), (92, 93, 587, 606), (229, 230, 584, 585), (90, 91, 607, 608), (91, 14, 611, 607), (94, 15, 610, 586), (54, 55, 311, 312), (33, 217, 310, 588), (55, 33, 588, 311), (219, 575, 95, 308), (542, 543, 546, 545), (543, 544, 547, 546), (545, 546, 549, 548), (546, 547, 550, 549), (5, 86, 542, 220), (86, 87, 543, 542), (87, 88, 544, 543), (88, 15, 94, 544), (544, 94, 93, 547), (547, 93, 92, 550), (550, 92, 581, 592), (549, 550, 592, 591), (548, 549, 591, 590), (222, 548, 590, 577), (221, 545, 548, 222), (220, 542, 545, 221), (551, 552, 555, 554), (552, 553, 556, 555), (554, 555, 558, 557), (555, 556, 559, 558), (5, 220, 551, 44), (220, 221, 552, 551), (221, 222, 553, 552), (222, 577, 598, 553), (553, 598, 597, 556), (556, 597, 596, 559), (559, 596, 578, 225), (558, 559, 225, 224), (557, 558, 224, 223), (46, 557, 223, 6), (45, 554, 557, 46), (44, 551, 554, 45), (560, 561, 564, 563), (561, 562, 565, 564), (563, 564, 567, 566), (564, 565, 568, 567), (7, 226, 560, 50), (226, 227, 561, 560), (227, 228, 562, 561), (228, 579, 601, 562), (562, 601, 600, 565), (565, 600, 599, 568), (568, 599, 573, 37), (567, 568, 37, 38), (566, 567, 38, 39), (52, 566, 39, 4), (51, 563, 566, 52), (50, 560, 563, 51), (569, 570, 218, 217), (570, 571, 219, 218), (6, 223, 569, 43), (223, 224, 570, 569), (224, 225, 571, 570), (225, 578, 605, 571), (571, 605, 575, 219), (43, 569, 217, 33), (127, 627, 626, 128), (128, 626, 625, 129), (129, 625, 612, 8), (11, 615, 627, 127), (118, 624, 623, 119), (119, 623, 622, 120), (120, 622, 615, 11), (10, 614, 624, 118), (109, 621, 620, 110), (110, 620, 619, 111), (111, 619, 614, 10), (9, 613, 621, 109), (100, 618, 617, 101), (101, 617, 616, 102), (102, 616, 613, 9), (8, 612, 618, 100), (180, 643, 642, 179), (179, 642, 641, 178), (178, 641, 628, 24), (27, 631, 643, 180), (177, 640, 639, 176), (176, 639, 638, 175), (175, 638, 631, 27), (26, 630, 640, 177), (171, 637, 636, 170), (170, 636, 635, 169), (169, 635, 630, 26), (25, 629, 637, 171), (165, 634, 633, 164), (164, 633, 632, 163), (163, 632, 629, 25), (24, 628, 634, 165), (627, 658, 657, 626), (626, 657, 656, 625), (625, 656, 659, 612), (615, 646, 658, 627), (624, 655, 654, 623), (623, 654, 653, 622), (622, 653, 646, 615), (614, 645, 655, 624), (621, 652, 651, 620), (620, 651, 650, 619), (619, 650, 645, 614), (613, 644, 652, 621), (618, 649, 648, 617), (617, 648, 647, 616), (616, 647, 644, 613), (612, 659, 649, 618), (685, 660, 668, 677), (682, 663, 664, 681), (684, 661, 662, 683), (679, 666, 667, 678), (680, 665, 666, 679), (681, 664, 660, 685), (677, 668, 669, 676), (675, 670, 671, 674), (683, 662, 663, 682), (678, 667, 661, 684), (673, 672, 665, 680), (676, 669, 670, 675), (688, 686, 702, 700), (697, 696, 701, 709), (690, 698, 703, 706), (693, 689, 711, 699), (694, 693, 699, 705), (696, 688, 700, 701), (686, 687, 708, 702), (691, 692, 704, 707), (698, 697, 709, 703), (689, 690, 706, 711), (695, 694, 705, 710), (687, 691, 707, 708), (684, 683, 698, 690), (660, 664, 701, 700), (679, 678, 689, 693), (668, 660, 700, 702), (680, 679, 693, 694), (669, 668, 702, 708), (673, 680, 694, 695), (662, 661, 706, 703), (667, 666, 699, 711), (681, 685, 688, 696), (677, 676, 687, 686), (665, 672, 710, 705), (682, 681, 696, 697), (663, 662, 703, 709), (685, 677, 686, 688), (671, 670, 707, 704), (676, 675, 691, 687), (670, 669, 708, 707), (678, 684, 690, 689), (666, 665, 705, 699), (683, 682, 697, 698), (664, 663, 709, 701), (675, 674, 692, 691), (661, 667, 711, 706), (473, 474, 182, 183)])
me_plane_003.polygons.foreach_set('use_smooth', [True] * 670)
_k = set([(8, 100), (8, 129), (9, 102), (9, 109), (10, 111), (10, 118), (11, 120), (11, 127), (100, 101), (101, 102), (109, 110), (110, 111), (118, 119), (119, 120), (127, 128), (128, 129), (183, 440), (183, 473), (184, 446), (184, 449), (190, 455), (190, 458), (196, 464), (196, 467), (440, 443), (443, 446), (449, 452), (452, 455), (458, 461), (461, 464), (467, 470), (470, 473), (612, 618), (612, 625), (613, 616), (613, 621), (614, 619), (614, 624), (615, 622), (615, 627), (616, 617), (617, 618), (619, 620), (620, 621), (622, 623), (623, 624), (625, 626), (626, 627), (628, 634), (628, 641), (629, 632), (629, 637), (630, 635), (630, 640), (631, 638), (631, 643), (632, 633), (633, 634), (635, 636), (636, 637), (638, 639), (639, 640), (641, 642), (642, 643), (660, 664), (660, 668), (661, 662), (661, 667), (662, 663), (663, 664), (665, 666), (665, 672), (666, 667), (668, 669), (669, 670), (670, 671), (673, 680), (674, 675), (675, 676), (676, 677), (677, 685), (678, 679), (678, 684), (679, 680), (681, 682), (681, 685), (682, 683), (683, 684), (686, 687), (686, 688), (687, 691), (688, 696), (689, 690), (689, 693), (690, 698), (691, 692), (693, 694), (694, 695), (696, 697), (697, 698), (699, 705), (699, 711), (700, 701), (700, 702), (701, 709), (702, 708), (703, 706), (703, 709), (704, 707), (705, 710), (706, 711), (707, 708)])
me_plane_003.attributes.new('sharp_edge', 'BOOLEAN', 'EDGE').data.foreach_set('value', [ (min(e.vertices), max(e.vertices)) in _k for e in me_plane_003.edges])
me_plane_003.use_remesh_fix_poles = True
me_plane_003.use_remesh_preserve_attributes = False
me_plane_003.use_mirror_vertex_groups = False
me_plane_003.update()
me_cube = bpy.data.meshes.new('Cube')
me_cube.from_pydata([(-0.2488, -0.01866, -0.01866), (-0.2488, -0.01866, 0.01866), (-0.2488, 0.01866, -0.01866), (-0.2488, 0.01866, 0.01866), (0.2488, -0.01866, -0.01866), (0.2488, -0.01866, 0.01866), (0.2488, 0.01866, -0.01866), (0.2488, 0.01866, 0.01866)], [], [(0, 1, 3, 2), (2, 3, 7, 6), (6, 7, 5, 4), (4, 5, 1, 0), (2, 6, 4, 0), (7, 3, 1, 5)])
_uv = me_cube.uv_layers.new(name='UVMap')
_uv.uv.foreach_set('vector', [0.375, 0.0, 0.625, 0.0, 0.625, 0.25, 0.375, 0.25, 0.375, 0.25, 0.625, 0.25, 0.625, 0.5, 0.375, 0.5, 0.375, 0.5, 0.625, 0.5, 0.625, 0.75, 0.375, 0.75, 0.375, 0.75, 0.625, 0.75, 0.625, 1.0, 0.375, 1.0, 0.125, 0.5, 0.375, 0.5, 0.375, 0.75, 0.125, 0.75, 0.625, 0.5, 0.875, 0.5, 0.875, 0.75, 0.625, 0.75])
me_cube.use_remesh_fix_poles = True
me_cube.use_remesh_preserve_attributes = False
me_cube.use_mirror_vertex_groups = False
me_cube.update()

# ---- objects
ob_plane_001 = bpy.data.objects.new('Plane.001', me_plane_001)
ob_plane_002 = bpy.data.objects.new('Plane.002', me_plane_002)
ob_plane_003 = bpy.data.objects.new('Plane.003', me_plane_003)
ob_cube = bpy.data.objects.new('Cube', me_cube)

# ---- transforms, parenting, visibility, modifiers, constraints
ob_plane_001.location = (0.0, 0.0, 0.0)
ob_plane_001.lineart.crease_threshold = 0.0
_m = ob_plane_001.modifiers.new('Mirror', 'MIRROR')
_m = ob_plane_001.modifiers.new('Subdivision', 'SUBSURF')
_m.uv_smooth = 'PRESERVE_CORNERS'
_m.levels = 2
ob_plane_002.location = (0.0, 0.0, 0.0)
ob_plane_002.lineart.crease_threshold = 0.0
_m = ob_plane_002.modifiers.new('Auto Smooth', 'NODES')
_m.node_group = ng_auto_smooth
_gi = [s.identifier for s in ng_auto_smooth.interface.items_tree if s.item_type == 'SOCKET' and s.in_out == 'INPUT']
_m[_gi[1]] = 2.173  # Angle
ob_plane_003.location = (0.0, 0.0, 0.0)
ob_plane_003.lineart.crease_threshold = 0.0
_m = ob_plane_003.modifiers.new('Mirror', 'MIRROR')
_m.use_clip = True
_m = ob_plane_003.modifiers.new('Auto Smooth', 'NODES')
_m.node_group = ng_auto_smooth
_gi = [s.identifier for s in ng_auto_smooth.interface.items_tree if s.item_type == 'SOCKET' and s.in_out == 'INPUT']
_m[_gi[1]] = 3.142  # Angle
ob_cube.location = (0.7817, -2.131e-07, 1.586)
ob_cube.rotation_euler = (9.843e-09, 0.3716, 5.236e-08)
ob_cube.lineart.crease_threshold = 0.0

# ---- collection membership
col_collection.objects.link(ob_plane_001)
col_collection.objects.link(ob_plane_002)
col_collection.objects.link(ob_plane_003)
col_collection.objects.link(ob_cube)

# ---- scene / render settings (as saved in the file)
scene.frame_start = 1; scene.frame_end = 250; scene.frame_set(1)
scene.render.engine = 'BLENDER_EEVEE_NEXT'
scene.cycles.use_denoising = False
scene.cycles.samples = 128
scene.cycles.sampling_pattern = 'TABULATED_SOBOL'
scene.cycles.use_adaptive_sampling = False
scene.cycles.use_light_tree = False
scene.view_settings.view_transform = 'Filmic'
bpy.context.view_layer.update()

# ---- added for rendering (the .blend has no active camera and no usable light): camera, sun
cam_auto = bpy.data.cameras.new('AutoCamera')
cam_auto.lens = 50.0
cam_auto.sensor_width = 36.0
cam_auto.clip_end = 1000.0
ob_auto_camera = bpy.data.objects.new('AutoCamera', cam_auto)
scene.collection.objects.link(ob_auto_camera)
ob_auto_camera.location = (3.34471, -4.08183, 3.92198)
ob_auto_camera.rotation_euler = (1.09748, -7.21219e-08, 0.694738)
scene.camera = ob_auto_camera
light_auto_sun = bpy.data.lights.new('AutoSun', 'SUN')
light_auto_sun.energy = 3.0
light_auto_sun.angle = 0.0523599
ob_auto_sun = bpy.data.objects.new('AutoSun', light_auto_sun)
scene.collection.objects.link(ob_auto_sun)
ob_auto_sun.rotation_euler = (0.872665, 0.174533, 0.523599)
bpy.context.view_layer.update()
